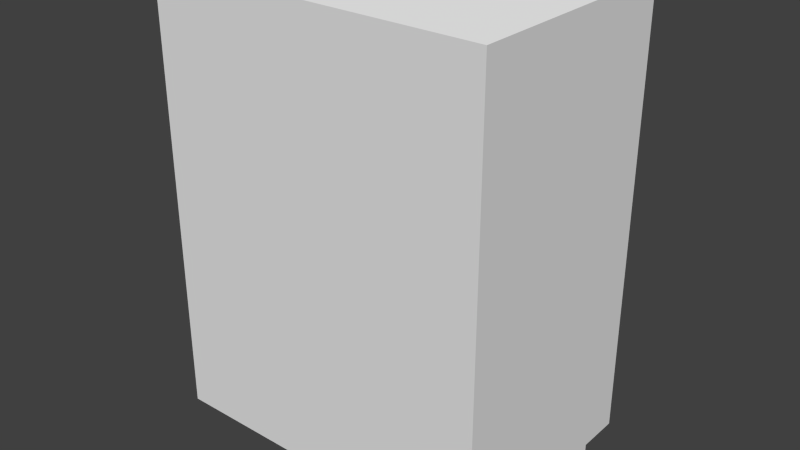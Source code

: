 # Source: MaquinaVenda.blend  (saved by Blender 2.75.0; exported with 4.5.12 LTS)
import bpy
from mathutils import Matrix  # noqa: F401  (used for matrix-valued properties, if any)

bpy.ops.wm.read_factory_settings(use_empty=True)
scene = bpy.context.scene
scene.name = 'Scene'

# ---- collections
col_collection_1 = bpy.data.collections.new('Collection 1'); scene.collection.children.link(col_collection_1)

# ---- materials (node trees are filled in below, after node groups)
mat_city = bpy.data.materials.new('City')
mat_city.alpha_threshold = 0.0
mat_city.use_transparent_shadow = False
mat_city.roughness = 0.5

# ---- material node trees

# ---- world
world_world = bpy.data.worlds.new('World'); scene.world = world_world
world_world.color = (0.05088, 0.05088, 0.05088)
world_world.use_sun_shadow = False
world_world.sun_shadow_jitter_overblur = 0.0
world_world.cycles.sampling_method = 'MANUAL'
world_world.cycles.sample_map_resolution = 256

# ---- meshes
me_untitled = bpy.data.meshes.new('Untitled')
me_untitled.from_pydata([(-0.7614, 0.1166, -0.5151), (-0.7614, 0.1166, 0.5151), (-0.7614, 2.09, -0.5151), (-0.7614, 2.09, 0.5151), (0.7614, 2.09, -0.5151), (0.7614, 2.09, 0.5151), (0.7614, 0.1166, -0.5151), (0.7614, 0.1166, 0.5151), (-0.7208, 0.0, -0.3984), (-0.7208, 0.0, 0.3984), (-0.7208, 0.1166, -0.3984), (-0.7208, 0.1166, 0.3984), (0.7207, 0.1166, -0.3984), (0.7207, 0.1166, 0.3983), (0.7207, 0.0, -0.3984), (0.7207, 0.0, 0.3983), (-0.7614, 2.09, -0.5151), (-0.7614, 2.09, 0.5151), (0.7614, 2.09, 0.5151), (0.7614, 2.09, -0.5151)], [], [(16, 17, 18, 19), (1, 0, 6, 7), (3, 1, 7, 5), (6, 0, 2, 4), (10, 8, 9, 11), (14, 12, 13, 15), (9, 15, 13, 11), (14, 8, 10, 12), (5, 7, 6, 4), (1, 3, 2, 0), (2, 3, 17, 16), (3, 5, 18, 17), (5, 4, 19, 18), (4, 2, 16, 19)])
me_untitled.polygons.foreach_set('use_smooth', [True] * 14)
_k = set([(0, 1), (0, 2), (0, 6), (1, 3), (1, 7), (2, 3), (2, 4), (3, 5), (4, 5), (4, 6), (5, 7), (6, 7), (8, 10), (9, 11), (12, 14), (13, 15)])
me_untitled.attributes.new('sharp_edge', 'BOOLEAN', 'EDGE').data.foreach_set('value', [ (min(e.vertices), max(e.vertices)) in _k for e in me_untitled.edges])
_uv = me_untitled.uv_layers.new(name='map1')
_uv.uv.foreach_set('vector', [0.124, 0.2585, 0.124, 0.2915, 0.1207, 0.2915, 0.1207, 0.2585, 0.06441, 0.2901, 0.06209, 0.2901, 0.06209, 0.2896, 0.06441, 0.2896, 0.03958, 0.2467, 0.04093, 0.2467, 0.04093, 0.2472, 0.03958, 0.2472, 0.004572, 0.2353, 0.07264, 0.2353, 0.07264, 0.3159, 0.004572, 0.3159, 0.06297, 0.2901, 0.06429, 0.2901, 0.06429, 0.2914, 0.06297, 0.2914, 0.06439, 0.2901, 0.06571, 0.2901, 0.06571, 0.2914, 0.06439, 0.2914, 0.06151, 0.292, 0.06151, 0.2901, 0.06283, 0.2901, 0.06283, 0.292, 0.06141, 0.2901, 0.06141, 0.292, 0.06009, 0.292, 0.06009, 0.2901, 0.07264, 0.3159, 0.07264, 0.2353, 0.1171, 0.2353, 0.1171, 0.3159, 0.1171, 0.2353, 0.1171, 0.3159, 0.07264, 0.3159, 0.07264, 0.2353, 0.124, 0.2585, 0.124, 0.2915, 0.124, 0.2915, 0.124, 0.2585, 0.124, 0.2915, 0.1207, 0.2915, 0.1207, 0.2915, 0.124, 0.2915, 0.1207, 0.2915, 0.1207, 0.2585, 0.1207, 0.2585, 0.1207, 0.2915, 0.1207, 0.2585, 0.124, 0.2585, 0.124, 0.2585, 0.1207, 0.2585])
_ca = me_untitled.color_attributes.new('colorSet1', 'BYTE_COLOR', 'CORNER')
_ca.data.foreach_set('color', [1.0, 1.0, 1.0, 1.0, 1.0, 1.0, 1.0, 1.0, 1.0, 1.0, 1.0, 1.0, 1.0, 1.0, 1.0, 1.0, 1.0, 1.0, 1.0, 1.0, 1.0, 1.0, 1.0, 1.0, 1.0, 1.0, 1.0, 1.0, 1.0, 1.0, 1.0, 1.0, 1.0, 1.0, 1.0, 1.0, 1.0, 1.0, 1.0, 1.0, 1.0, 1.0, 1.0, 1.0, 1.0, 1.0, 1.0, 1.0, 1.0, 1.0, 1.0, 1.0, 1.0, 1.0, 1.0, 1.0, 1.0, 1.0, 1.0, 1.0, 1.0, 1.0, 1.0, 1.0, 1.0, 1.0, 1.0, 1.0, 1.0, 1.0, 1.0, 1.0, 1.0, 1.0, 1.0, 1.0, 1.0, 1.0, 1.0, 1.0, 1.0, 1.0, 1.0, 1.0, 1.0, 1.0, 1.0, 1.0, 1.0, 1.0, 1.0, 1.0, 1.0, 1.0, 1.0, 1.0, 1.0, 1.0, 1.0, 1.0, 1.0, 1.0, 1.0, 1.0, 1.0, 1.0, 1.0, 1.0, 1.0, 1.0, 1.0, 1.0, 1.0, 1.0, 1.0, 1.0, 1.0, 1.0, 1.0, 1.0, 1.0, 1.0, 1.0, 1.0, 1.0, 1.0, 1.0, 1.0, 1.0, 1.0, 1.0, 1.0, 1.0, 1.0, 1.0, 1.0, 1.0, 1.0, 1.0, 1.0, 1.0, 1.0, 1.0, 1.0, 1.0, 1.0, 1.0, 1.0, 1.0, 1.0, 1.0, 1.0, 1.0, 1.0, 1.0, 1.0, 1.0, 1.0, 1.0, 1.0, 1.0, 1.0, 1.0, 1.0, 1.0, 1.0, 1.0, 1.0, 1.0, 1.0, 1.0, 1.0, 1.0, 1.0, 1.0, 1.0, 1.0, 1.0, 1.0, 1.0, 1.0, 1.0, 1.0, 1.0, 1.0, 1.0, 1.0, 1.0, 1.0, 1.0, 1.0, 1.0, 1.0, 1.0, 1.0, 1.0, 1.0, 1.0, 1.0, 1.0, 1.0, 1.0, 1.0, 1.0, 1.0, 1.0, 1.0, 1.0, 1.0, 1.0, 1.0, 1.0, 1.0, 1.0, 1.0, 1.0, 1.0, 1.0, 1.0, 1.0, 1.0, 1.0, 1.0, 1.0])
me_untitled.materials.append(mat_city)
me_untitled.use_remesh_preserve_volume = False
me_untitled.use_remesh_preserve_attributes = False
me_untitled.use_mirror_vertex_groups = False
me_untitled.update()
me_untitled.normals_split_custom_set([tuple(v) for v in zip(*[iter([-8.58e-05, 1.0, -7.302e-06, -4.44e-05, 1.0, 2.414e-05, 2.962e-05, 1.0, 2.068e-05, 4.264e-05, 1.0, -2.265e-06, 0.0, -1.0, 3.911e-09, 0.0, -1.0, 3.911e-09, 0.0, -1.0, 3.911e-09, 0.0, -1.0, 3.911e-09, 3.768e-06, 0.0, 1.0, 3.768e-06, 0.0, 1.0, 3.768e-06, 0.0, 1.0, 3.768e-06, 0.0, 1.0, 0.0, 0.0, -1.0, 0.0, 0.0, -1.0, 0.0, 0.0, -1.0, 0.0, 0.0, -1.0, -1.0, 0.0, 0.0, -1.0, 0.0, 0.0, -1.0, 0.0, 0.0, -1.0, 0.0, 0.0, 1.0, 0.0, 9.576e-06, 1.0, 0.0, 9.576e-06, 1.0, 0.0, 9.576e-06, 1.0, 0.0, 9.576e-06, 2.637e-06, 0.0, 1.0, 2.637e-06, 0.0, 1.0, 2.637e-06, 0.0, 1.0, 2.637e-06, 0.0, 1.0, 0.0, 0.0, -1.0, 0.0, 0.0, -1.0, 0.0, 0.0, -1.0, 0.0, 0.0, -1.0, 1.0, 0.0, 1.481e-05, 1.0, 0.0, 1.481e-05, 1.0, 0.0, 1.481e-05, 1.0, 0.0, 1.481e-05, -1.0, 0.0, 0.0, -1.0, 0.0, 0.0, -1.0, 0.0, 0.0, -1.0, 0.0, 0.0, 0.0, 0.0, 0.0, 0.0, 0.0, 0.0, -4.44e-05, 1.0, 2.414e-05, -8.58e-05, 1.0, -7.302e-06, 0.0, 0.0, 0.0, 0.0, 0.0, 0.0, 2.962e-05, 1.0, 2.068e-05, -4.44e-05, 1.0, 2.414e-05, 0.0, 0.0, 0.0, 0.0, 0.0, 0.0, 4.264e-05, 1.0, -2.265e-06, 2.962e-05, 1.0, 2.068e-05, 0.0, 0.0, 0.0, 0.0, 0.0, 0.0, -8.58e-05, 1.0, -7.302e-06, 4.264e-05, 1.0, -2.265e-06])] * 3)])

# ---- objects
ob_vendingmachine_02 = bpy.data.objects.new('VendingMachine_02', me_untitled)

# ---- transforms, parenting, visibility, modifiers, constraints
ob_vendingmachine_02.location = (0.0, 0.0, 0.0)
ob_vendingmachine_02.rotation_euler = (1.571, -0.0, 0.0)
ob_vendingmachine_02.scale = (0.2765, 0.2765, 0.2765)
ob_vendingmachine_02.color = (0.8, 0.8, 0.8, 1.0)
ob_vendingmachine_02.lineart.crease_threshold = 0.0

# ---- collection membership
col_collection_1.objects.link(ob_vendingmachine_02)

# ---- scene / render settings (as saved in the file)
scene.frame_start = 1; scene.frame_end = 250; scene.frame_set(1)
scene.render.engine = 'BLENDER_EEVEE_NEXT'
scene.render.image_settings.compression = 0
scene.render.resolution_percentage = 50
scene.render.dither_intensity = 0.0
scene.cycles.use_denoising = False
scene.cycles.samples = 200
scene.cycles.sampling_pattern = 'TABULATED_SOBOL'
scene.cycles.light_sampling_threshold = 0.0
scene.cycles.use_adaptive_sampling = False
scene.cycles.use_light_tree = False
scene.cycles.blur_glossy = 0.0
scene.cycles.pixel_filter_type = 'GAUSSIAN'
scene.cycles.sample_clamp_indirect = 0.0
scene.view_settings.view_transform = 'Standard'
bpy.context.view_layer.update()

# ---- added for rendering (the .blend has no active camera and no usable light): camera, sun
cam_auto = bpy.data.cameras.new('AutoCamera')
cam_auto.lens = 50.0
cam_auto.sensor_width = 36.0
cam_auto.clip_end = 1000.0
ob_auto_camera = bpy.data.objects.new('AutoCamera', cam_auto)
scene.collection.objects.link(ob_auto_camera)
ob_auto_camera.location = (0.71219, -0.854629, 0.858728)
ob_auto_camera.rotation_euler = (1.09748, -7.21219e-08, 0.694738)
scene.camera = ob_auto_camera
light_auto_sun = bpy.data.lights.new('AutoSun', 'SUN')
light_auto_sun.energy = 3.0
light_auto_sun.angle = 0.0523599
ob_auto_sun = bpy.data.objects.new('AutoSun', light_auto_sun)
scene.collection.objects.link(ob_auto_sun)
ob_auto_sun.rotation_euler = (0.872665, 0.174533, 0.523599)
bpy.context.view_layer.update()
